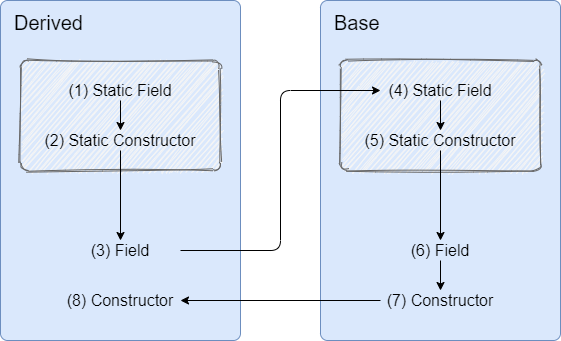

The diagram above was exported from draw.io. Its source (the exported page's mxGraphModel, read from the mxfile embedded in the PNG):
<mxGraphModel dx="1182" dy="786" grid="1" gridSize="10" guides="1" tooltips="1" connect="1" arrows="1" fold="1" page="1" pageScale="1" pageWidth="1169" pageHeight="827" math="0" shadow="0">
  <root>
    <mxCell id="0" />
    <mxCell id="1" parent="0" />
    <mxCell id="ZT3e-9MGurHYblABWIvT-1" value="Derived" style="rounded=1;whiteSpace=wrap;html=1;fontSize=20;align=left;verticalAlign=top;spacingTop=4;spacingLeft=12;fillColor=#dae8fc;strokeColor=#6c8ebf;container=1;collapsible=0;recursiveResize=0;arcSize=3;fontStyle=0" parent="1" vertex="1">
      <mxGeometry x="80" y="120" width="240" height="340" as="geometry" />
    </mxCell>
    <mxCell id="Xyr0rBJDZOolBqdVC19--16" value="" style="rounded=1;whiteSpace=wrap;html=1;align=center;fillColor=#f5f5f5;strokeColor=#666666;fontColor=#333333;arcSize=7;sketch=1;" vertex="1" parent="ZT3e-9MGurHYblABWIvT-1">
      <mxGeometry x="20" y="60" width="200" height="110" as="geometry" />
    </mxCell>
    <mxCell id="Xyr0rBJDZOolBqdVC19--9" style="edgeStyle=orthogonalEdgeStyle;rounded=0;orthogonalLoop=1;jettySize=auto;html=1;exitX=0.5;exitY=1;exitDx=0;exitDy=0;entryX=0.5;entryY=0;entryDx=0;entryDy=0;" edge="1" parent="ZT3e-9MGurHYblABWIvT-1" source="Xyr0rBJDZOolBqdVC19--1" target="Xyr0rBJDZOolBqdVC19--3">
      <mxGeometry relative="1" as="geometry" />
    </mxCell>
    <mxCell id="Xyr0rBJDZOolBqdVC19--1" value="(1) Static Field" style="text;html=1;strokeColor=none;fillColor=none;align=center;verticalAlign=middle;whiteSpace=wrap;rounded=0;fontSize=16;" vertex="1" parent="ZT3e-9MGurHYblABWIvT-1">
      <mxGeometry x="60" y="80" width="120" height="20" as="geometry" />
    </mxCell>
    <mxCell id="Xyr0rBJDZOolBqdVC19--2" value="(3) Field" style="text;html=1;strokeColor=none;fillColor=none;align=center;verticalAlign=middle;whiteSpace=wrap;rounded=0;fontSize=16;" vertex="1" parent="ZT3e-9MGurHYblABWIvT-1">
      <mxGeometry x="60" y="240" width="120" height="20" as="geometry" />
    </mxCell>
    <mxCell id="Xyr0rBJDZOolBqdVC19--10" style="edgeStyle=orthogonalEdgeStyle;rounded=0;orthogonalLoop=1;jettySize=auto;html=1;exitX=0.5;exitY=1;exitDx=0;exitDy=0;entryX=0.5;entryY=0;entryDx=0;entryDy=0;" edge="1" parent="ZT3e-9MGurHYblABWIvT-1" source="Xyr0rBJDZOolBqdVC19--3" target="Xyr0rBJDZOolBqdVC19--2">
      <mxGeometry relative="1" as="geometry" />
    </mxCell>
    <mxCell id="Xyr0rBJDZOolBqdVC19--3" value="(2) Static Constructor" style="text;html=1;strokeColor=none;fillColor=none;align=center;verticalAlign=middle;whiteSpace=wrap;rounded=0;fontSize=16;" vertex="1" parent="ZT3e-9MGurHYblABWIvT-1">
      <mxGeometry x="40" y="130" width="160" height="20" as="geometry" />
    </mxCell>
    <mxCell id="Xyr0rBJDZOolBqdVC19--4" value="(8) Constructor" style="text;html=1;strokeColor=none;fillColor=none;align=center;verticalAlign=middle;whiteSpace=wrap;rounded=0;fontSize=16;" vertex="1" parent="ZT3e-9MGurHYblABWIvT-1">
      <mxGeometry x="60" y="290" width="120" height="20" as="geometry" />
    </mxCell>
    <mxCell id="VQzVRMs_ipokA47MV5SI-1" value="Base" style="rounded=1;whiteSpace=wrap;html=1;fontSize=20;align=left;verticalAlign=top;spacingTop=4;spacingLeft=12;fillColor=#dae8fc;strokeColor=#6c8ebf;container=1;collapsible=0;recursiveResize=0;arcSize=3;sketch=0;fontStyle=0" parent="1" vertex="1">
      <mxGeometry x="400" y="120" width="240" height="340" as="geometry" />
    </mxCell>
    <mxCell id="Xyr0rBJDZOolBqdVC19--17" value="" style="rounded=1;whiteSpace=wrap;html=1;align=center;fillColor=#f5f5f5;strokeColor=#666666;fontColor=#333333;arcSize=6;sketch=1;" vertex="1" parent="VQzVRMs_ipokA47MV5SI-1">
      <mxGeometry x="20" y="60" width="200" height="110" as="geometry" />
    </mxCell>
    <mxCell id="Xyr0rBJDZOolBqdVC19--12" style="edgeStyle=none;rounded=0;orthogonalLoop=1;jettySize=auto;html=1;exitX=0.5;exitY=1;exitDx=0;exitDy=0;entryX=0.5;entryY=0;entryDx=0;entryDy=0;" edge="1" parent="VQzVRMs_ipokA47MV5SI-1" source="Xyr0rBJDZOolBqdVC19--5" target="Xyr0rBJDZOolBqdVC19--7">
      <mxGeometry relative="1" as="geometry" />
    </mxCell>
    <mxCell id="Xyr0rBJDZOolBqdVC19--5" value="(4) Static Field" style="text;html=1;strokeColor=none;fillColor=none;align=center;verticalAlign=middle;whiteSpace=wrap;rounded=0;fontSize=16;" vertex="1" parent="VQzVRMs_ipokA47MV5SI-1">
      <mxGeometry x="60" y="80" width="120" height="20" as="geometry" />
    </mxCell>
    <mxCell id="Xyr0rBJDZOolBqdVC19--14" style="edgeStyle=none;rounded=0;orthogonalLoop=1;jettySize=auto;html=1;exitX=0.5;exitY=1;exitDx=0;exitDy=0;entryX=0.5;entryY=0;entryDx=0;entryDy=0;" edge="1" parent="VQzVRMs_ipokA47MV5SI-1" source="Xyr0rBJDZOolBqdVC19--6" target="Xyr0rBJDZOolBqdVC19--8">
      <mxGeometry relative="1" as="geometry" />
    </mxCell>
    <mxCell id="Xyr0rBJDZOolBqdVC19--6" value="(6) Field" style="text;html=1;strokeColor=none;fillColor=none;align=center;verticalAlign=middle;whiteSpace=wrap;rounded=0;fontSize=16;" vertex="1" parent="VQzVRMs_ipokA47MV5SI-1">
      <mxGeometry x="60" y="240" width="120" height="20" as="geometry" />
    </mxCell>
    <mxCell id="Xyr0rBJDZOolBqdVC19--13" style="edgeStyle=none;rounded=0;orthogonalLoop=1;jettySize=auto;html=1;exitX=0.5;exitY=1;exitDx=0;exitDy=0;entryX=0.5;entryY=0;entryDx=0;entryDy=0;" edge="1" parent="VQzVRMs_ipokA47MV5SI-1" source="Xyr0rBJDZOolBqdVC19--7" target="Xyr0rBJDZOolBqdVC19--6">
      <mxGeometry relative="1" as="geometry" />
    </mxCell>
    <mxCell id="Xyr0rBJDZOolBqdVC19--7" value="(5) Static Constructor" style="text;html=1;strokeColor=none;fillColor=none;align=center;verticalAlign=middle;whiteSpace=wrap;rounded=0;fontSize=16;" vertex="1" parent="VQzVRMs_ipokA47MV5SI-1">
      <mxGeometry x="40" y="130" width="160" height="20" as="geometry" />
    </mxCell>
    <mxCell id="Xyr0rBJDZOolBqdVC19--8" value="(7) Constructor" style="text;html=1;strokeColor=none;fillColor=none;align=center;verticalAlign=middle;whiteSpace=wrap;rounded=0;fontSize=16;" vertex="1" parent="VQzVRMs_ipokA47MV5SI-1">
      <mxGeometry x="60" y="290" width="120" height="20" as="geometry" />
    </mxCell>
    <mxCell id="Xyr0rBJDZOolBqdVC19--11" style="rounded=1;orthogonalLoop=1;jettySize=auto;html=1;exitX=1;exitY=0.5;exitDx=0;exitDy=0;entryX=0;entryY=0.5;entryDx=0;entryDy=0;edgeStyle=orthogonalEdgeStyle;" edge="1" parent="1" source="Xyr0rBJDZOolBqdVC19--2" target="Xyr0rBJDZOolBqdVC19--5">
      <mxGeometry relative="1" as="geometry" />
    </mxCell>
    <mxCell id="Xyr0rBJDZOolBqdVC19--15" style="edgeStyle=none;rounded=0;orthogonalLoop=1;jettySize=auto;html=1;exitX=0;exitY=0.5;exitDx=0;exitDy=0;entryX=1;entryY=0.5;entryDx=0;entryDy=0;" edge="1" parent="1" source="Xyr0rBJDZOolBqdVC19--8" target="Xyr0rBJDZOolBqdVC19--4">
      <mxGeometry relative="1" as="geometry" />
    </mxCell>
  </root>
</mxGraphModel>